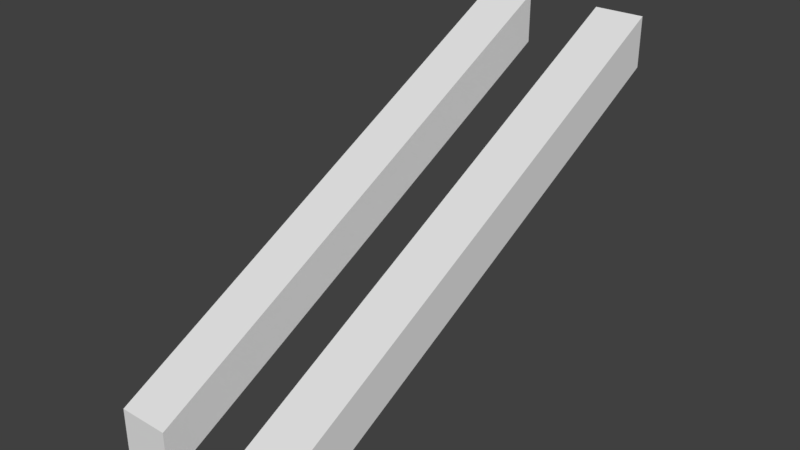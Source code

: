 # Source: up_road1.blend  (saved by Blender 2.79.0; exported with 4.5.12 LTS)
import bpy
from mathutils import Matrix  # noqa: F401  (used for matrix-valued properties, if any)

bpy.ops.wm.read_factory_settings(use_empty=True)
scene = bpy.context.scene
scene.name = 'Scene'

# ---- collections
col_collection_1 = bpy.data.collections.new('Collection 1'); scene.collection.children.link(col_collection_1)

# ---- world
world_world = bpy.data.worlds.new('World'); scene.world = world_world
world_world.color = (0.05088, 0.05088, 0.05088)
world_world.use_sun_shadow = False
world_world.sun_shadow_jitter_overblur = 0.0
world_world.cycles.sampling_method = 'MANUAL'

# ---- meshes
me_cube_002 = bpy.data.meshes.new('Cube.002')
me_cube_002.from_pydata([(-1.0, -1.0, -1.0), (-1.0, -1.0, 1.0), (-1.0, 1.0, 9.0), (-1.0, 1.0, 11.0), (1.0, -1.0, -1.0), (1.0, -1.0, 1.0), (1.0, 1.0, 9.0), (1.0, 1.0, 11.0)], [], [(0, 1, 3, 2), (2, 3, 7, 6), (6, 7, 5, 4), (4, 5, 1, 0), (2, 6, 4, 0), (7, 3, 1, 5)])
me_cube_002.use_remesh_preserve_volume = False
me_cube_002.use_remesh_preserve_attributes = False
me_cube_002.use_mirror_vertex_groups = False
me_cube_002.update()
me_cube_001 = bpy.data.meshes.new('Cube.001')
me_cube_001.from_pydata([(-1.0, -1.0, -1.0), (-1.0, -1.0, 1.0), (-1.0, 1.0, 9.0), (-1.0, 1.0, 11.0), (1.0, -1.0, -1.0), (1.0, -1.0, 1.0), (1.0, 1.0, 9.0), (1.0, 1.0, 11.0)], [], [(0, 1, 3, 2), (2, 3, 7, 6), (6, 7, 5, 4), (4, 5, 1, 0), (2, 6, 4, 0), (7, 3, 1, 5)])
me_cube_001.use_remesh_preserve_volume = False
me_cube_001.use_remesh_preserve_attributes = False
me_cube_001.use_mirror_vertex_groups = False
me_cube_001.update()

# ---- objects
ob_cube_001 = bpy.data.objects.new('Cube.001', me_cube_002)
ob_cube = bpy.data.objects.new('Cube', me_cube_001)

# ---- transforms, parenting, visibility, modifiers, constraints
ob_cube_001.location = (0.008891, 0.0, 0.0)
ob_cube_001.scale = (0.1, 1.0, 0.1)
ob_cube_001.lineart.crease_threshold = 0.0
ob_cube.location = (0.5089, 0.0, 0.0)
ob_cube.scale = (0.1, 1.0, 0.1)
ob_cube.lineart.crease_threshold = 0.0

# ---- collection membership
col_collection_1.objects.link(ob_cube_001)
col_collection_1.objects.link(ob_cube)

# ---- scene / render settings (as saved in the file)
scene.frame_start = 1; scene.frame_end = 250; scene.frame_set(1)
scene.render.engine = 'BLENDER_EEVEE_NEXT'
scene.render.resolution_percentage = 50
scene.render.dither_intensity = 0.0
scene.cycles.use_denoising = False
scene.cycles.samples = 128
scene.cycles.sampling_pattern = 'TABULATED_SOBOL'
scene.cycles.use_adaptive_sampling = False
scene.cycles.use_light_tree = False
scene.cycles.blur_glossy = 0.0
scene.cycles.sample_clamp_indirect = 0.0
scene.view_settings.view_transform = 'Standard'
bpy.context.view_layer.update()

# ---- added for rendering (the .blend has no active camera and no usable light): camera, sun
cam_auto = bpy.data.cameras.new('AutoCamera')
cam_auto.lens = 50.0
cam_auto.sensor_width = 36.0
cam_auto.clip_end = 1000.0
ob_auto_camera = bpy.data.objects.new('AutoCamera', cam_auto)
scene.collection.objects.link(ob_auto_camera)
ob_auto_camera.location = (2.51196, -2.70368, 2.30246)
ob_auto_camera.rotation_euler = (1.09748, -7.21219e-08, 0.694738)
scene.camera = ob_auto_camera
light_auto_sun = bpy.data.lights.new('AutoSun', 'SUN')
light_auto_sun.energy = 3.0
light_auto_sun.angle = 0.0523599
ob_auto_sun = bpy.data.objects.new('AutoSun', light_auto_sun)
scene.collection.objects.link(ob_auto_sun)
ob_auto_sun.rotation_euler = (0.872665, 0.174533, 0.523599)
bpy.context.view_layer.update()
